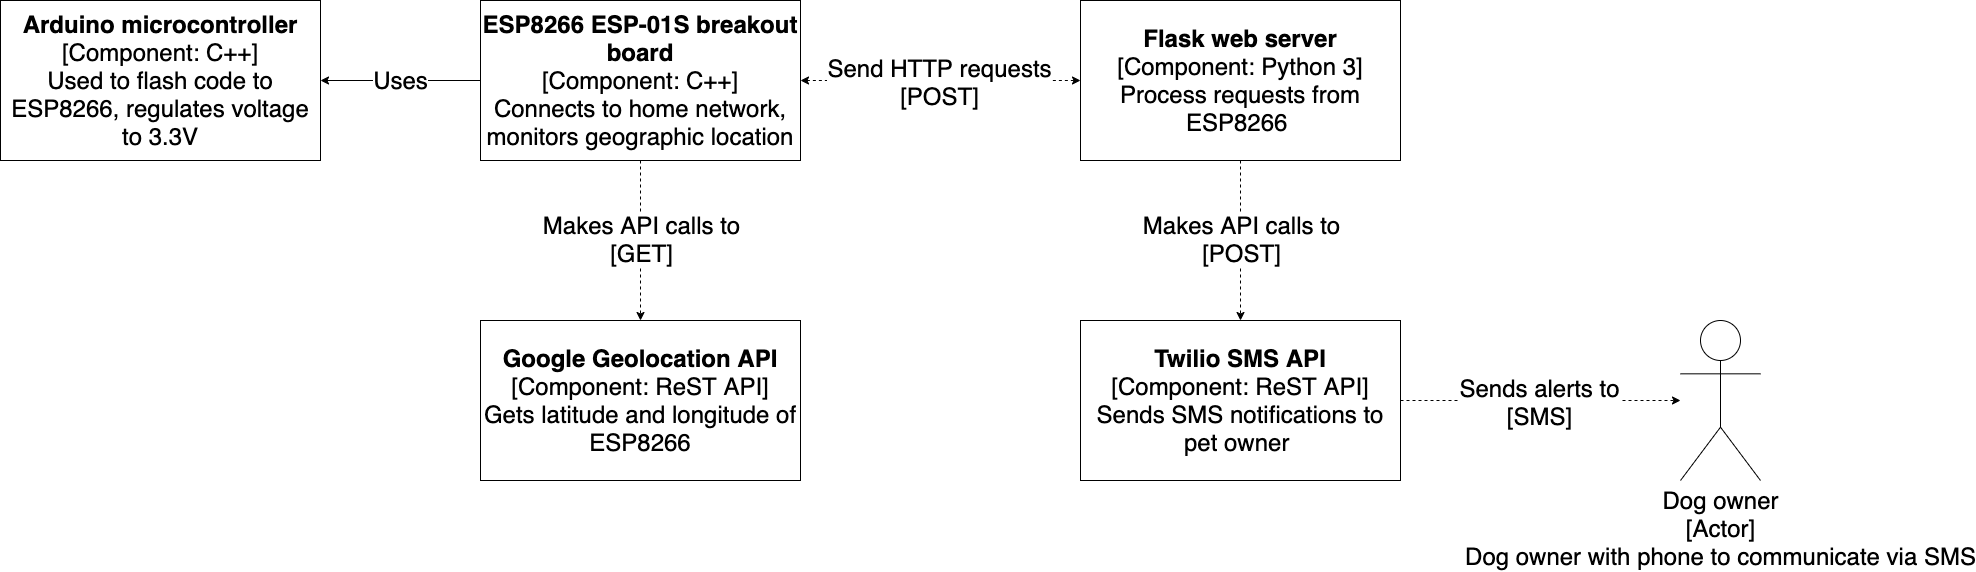

The diagram above was exported from draw.io. Its source (the exported page's mxGraphModel, read from the mxfile embedded in the PNG):
<mxGraphModel dx="974" dy="525" grid="1" gridSize="10" guides="1" tooltips="1" connect="1" arrows="1" fold="1" page="1" pageScale="1" pageWidth="850" pageHeight="1100" math="0" shadow="0">
  <root>
    <mxCell id="0" />
    <mxCell id="1" parent="0" />
    <mxCell id="2" value="&lt;font style=&quot;font-size: 24px&quot;&gt;&lt;b&gt;Arduino microcontroller&lt;/b&gt;&lt;br&gt;&lt;/font&gt;&lt;font style=&quot;font-size: 24px&quot;&gt;&lt;font style=&quot;font-size: 24px&quot;&gt;&lt;font style=&quot;font-size: 24px&quot;&gt;[Component: C++]&lt;br&gt;&lt;/font&gt;Used to flash code to ESP8266, regulates voltage to 3.3V&lt;/font&gt;&lt;br&gt;&lt;/font&gt;" style="rounded=0;whiteSpace=wrap;html=1;" parent="1" vertex="1">
      <mxGeometry x="120" y="360" width="320" height="160" as="geometry" />
    </mxCell>
    <mxCell id="5" value="&lt;font style=&quot;font-size: 24px&quot;&gt;&lt;b&gt;ESP8266 ESP-01S breakout board&lt;/b&gt;&lt;br&gt;&lt;/font&gt;&lt;font style=&quot;font-size: 24px&quot;&gt;&lt;font style=&quot;font-size: 24px&quot;&gt;&lt;font style=&quot;font-size: 24px&quot;&gt;[Component: C++]&lt;br&gt;&lt;/font&gt;&lt;/font&gt;Connects to home network, monitors geographic location&lt;br&gt;&lt;/font&gt;" style="rounded=0;whiteSpace=wrap;html=1;" parent="1" vertex="1">
      <mxGeometry x="600" y="360" width="320" height="160" as="geometry" />
    </mxCell>
    <mxCell id="6" value="&lt;font style=&quot;font-size: 24px&quot;&gt;Uses&lt;/font&gt;" style="endArrow=classic;html=1;entryX=1;entryY=0.5;entryDx=0;entryDy=0;exitX=0;exitY=0.5;exitDx=0;exitDy=0;" parent="1" source="5" target="2" edge="1">
      <mxGeometry width="50" height="50" relative="1" as="geometry">
        <mxPoint x="510" y="520" as="sourcePoint" />
        <mxPoint x="560" y="470" as="targetPoint" />
      </mxGeometry>
    </mxCell>
    <mxCell id="7" value="&lt;font style=&quot;font-size: 24px&quot;&gt;&lt;b&gt;Google Geolocation API&lt;/b&gt;&lt;br&gt;&lt;/font&gt;&lt;font style=&quot;font-size: 24px&quot;&gt;&lt;font style=&quot;font-size: 24px&quot;&gt;&lt;font style=&quot;font-size: 24px&quot;&gt;[Component: ReST API]&lt;br&gt;&lt;/font&gt;&lt;/font&gt;Gets latitude and longitude of ESP8266&lt;br&gt;&lt;/font&gt;" style="rounded=0;whiteSpace=wrap;html=1;" parent="1" vertex="1">
      <mxGeometry x="600" y="680" width="320" height="160" as="geometry" />
    </mxCell>
    <mxCell id="8" value="" style="endArrow=classic;html=1;exitX=0.5;exitY=1;exitDx=0;exitDy=0;entryX=0.5;entryY=0;entryDx=0;entryDy=0;dashed=1;" parent="1" source="5" target="7" edge="1">
      <mxGeometry width="50" height="50" relative="1" as="geometry">
        <mxPoint x="890" y="660" as="sourcePoint" />
        <mxPoint x="940" y="610" as="targetPoint" />
      </mxGeometry>
    </mxCell>
    <mxCell id="9" value="&lt;font style=&quot;font-size: 24px&quot;&gt;Makes API calls to&lt;br&gt;[GET]&lt;/font&gt;" style="edgeLabel;html=1;align=center;verticalAlign=middle;resizable=0;points=[];" parent="8" vertex="1" connectable="0">
      <mxGeometry x="-0.0161" y="-1" relative="1" as="geometry">
        <mxPoint x="1" as="offset" />
      </mxGeometry>
    </mxCell>
    <mxCell id="10" value="&lt;font style=&quot;font-size: 24px&quot;&gt;&lt;b&gt;Flask web server&lt;/b&gt;&lt;br&gt;&lt;/font&gt;&lt;font style=&quot;font-size: 24px&quot;&gt;&lt;font style=&quot;font-size: 24px&quot;&gt;&lt;font style=&quot;font-size: 24px&quot;&gt;[Component: Python 3]&lt;br&gt;&lt;/font&gt;&lt;/font&gt;Process requests from ESP8266&amp;nbsp;&lt;br&gt;&lt;/font&gt;" style="rounded=0;whiteSpace=wrap;html=1;" parent="1" vertex="1">
      <mxGeometry x="1200" y="360" width="320" height="160" as="geometry" />
    </mxCell>
    <mxCell id="11" value="&lt;font style=&quot;font-size: 24px&quot;&gt;&lt;b&gt;Twilio SMS API&lt;/b&gt;&lt;br&gt;&lt;/font&gt;&lt;font style=&quot;font-size: 24px&quot;&gt;&lt;font style=&quot;font-size: 24px&quot;&gt;&lt;font style=&quot;font-size: 24px&quot;&gt;[Component: ReST API]&lt;br&gt;&lt;/font&gt;&lt;/font&gt;Sends SMS notifications to pet owner&amp;nbsp;&lt;br&gt;&lt;/font&gt;" style="rounded=0;whiteSpace=wrap;html=1;" parent="1" vertex="1">
      <mxGeometry x="1200" y="680" width="320" height="160" as="geometry" />
    </mxCell>
    <mxCell id="12" value="" style="endArrow=classic;html=1;exitX=0.5;exitY=1;exitDx=0;exitDy=0;dashed=1;entryX=0.5;entryY=0;entryDx=0;entryDy=0;" parent="1" source="10" target="11" edge="1">
      <mxGeometry width="50" height="50" relative="1" as="geometry">
        <mxPoint x="1369.9999999999998" y="560" as="sourcePoint" />
        <mxPoint x="1370" y="680" as="targetPoint" />
      </mxGeometry>
    </mxCell>
    <mxCell id="13" value="&lt;font style=&quot;font-size: 24px&quot;&gt;Makes API calls to&lt;br&gt;[POST]&lt;/font&gt;" style="edgeLabel;html=1;align=center;verticalAlign=middle;resizable=0;points=[];" parent="12" vertex="1" connectable="0">
      <mxGeometry x="-0.0161" y="-1" relative="1" as="geometry">
        <mxPoint x="1" as="offset" />
      </mxGeometry>
    </mxCell>
    <mxCell id="14" value="" style="endArrow=classic;html=1;exitX=1;exitY=0.5;exitDx=0;exitDy=0;entryX=0;entryY=0.5;entryDx=0;entryDy=0;dashed=1;startArrow=classic;startFill=1;" parent="1" source="5" target="10" edge="1">
      <mxGeometry width="50" height="50" relative="1" as="geometry">
        <mxPoint x="979.9999999999998" y="440" as="sourcePoint" />
        <mxPoint x="979.9999999999998" y="600" as="targetPoint" />
      </mxGeometry>
    </mxCell>
    <mxCell id="15" value="&lt;font style=&quot;font-size: 24px&quot;&gt;Send HTTP requests&lt;br&gt;[POST]&lt;br&gt;&lt;/font&gt;" style="edgeLabel;html=1;align=center;verticalAlign=middle;resizable=0;points=[];" parent="14" vertex="1" connectable="0">
      <mxGeometry x="-0.0161" y="-1" relative="1" as="geometry">
        <mxPoint x="1" as="offset" />
      </mxGeometry>
    </mxCell>
    <mxCell id="16" value="&lt;font style=&quot;font-size: 24px&quot;&gt;Dog owner&lt;br&gt;[Actor]&lt;br&gt;Dog owner with phone to communicate via SMS&lt;/font&gt;" style="shape=umlActor;verticalLabelPosition=bottom;verticalAlign=top;html=1;outlineConnect=0;" parent="1" vertex="1">
      <mxGeometry x="1800" y="680" width="80" height="160" as="geometry" />
    </mxCell>
    <mxCell id="18" value="" style="endArrow=classic;html=1;dashed=1;exitX=1;exitY=0.5;exitDx=0;exitDy=0;" parent="1" source="11" target="16" edge="1">
      <mxGeometry width="50" height="50" relative="1" as="geometry">
        <mxPoint x="1600" y="720" as="sourcePoint" />
        <mxPoint x="1650" y="710" as="targetPoint" />
      </mxGeometry>
    </mxCell>
    <mxCell id="19" value="&lt;font style=&quot;font-size: 24px&quot;&gt;Sends alerts to&lt;br&gt;[SMS]&lt;/font&gt;" style="edgeLabel;html=1;align=center;verticalAlign=middle;resizable=0;points=[];" parent="18" vertex="1" connectable="0">
      <mxGeometry x="-0.0161" y="-1" relative="1" as="geometry">
        <mxPoint x="1" as="offset" />
      </mxGeometry>
    </mxCell>
  </root>
</mxGraphModel>